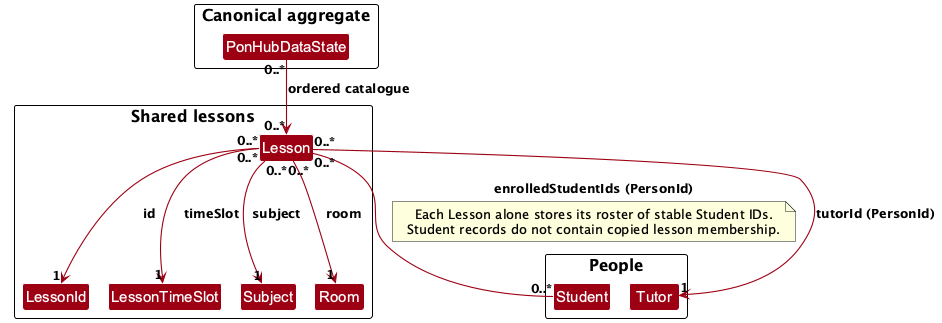

The diagram above was rendered by PlantUML. Its source (embedded in the PNG):
@startuml
!include style.puml
!pragma layout smetana

skinparam linetype ortho
skinparam nodesep 35
skinparam ranksep 45
skinparam arrowThickness 1.1
skinparam arrowColor MODEL_COLOR
skinparam classBackgroundColor MODEL_COLOR

package "Canonical aggregate" {
    class PonHubDataState
}

package "People" {
    class Student
    class Tutor
}

package "Shared lessons" {
    class Lesson
    class LessonId
    class LessonTimeSlot
    class Subject
    class Room
}

PonHubDataState "0..*" --> "0..*" Lesson : ordered catalogue
Lesson "0..*" --> "1" LessonId : id
Lesson "0..*" --> "1" LessonTimeSlot : timeSlot
Lesson "0..*" --> "1" Subject : subject
Lesson "0..*" --> "1" Room : room
Lesson "0..*" --> "1" Tutor : tutorId (PersonId)
Lesson "0..*" -- "0..*" Student : enrolledStudentIds (PersonId)

note on link
  Each Lesson alone stores its roster of stable Student IDs.
  Student records do not contain copied lesson membership.
end note

@enduml